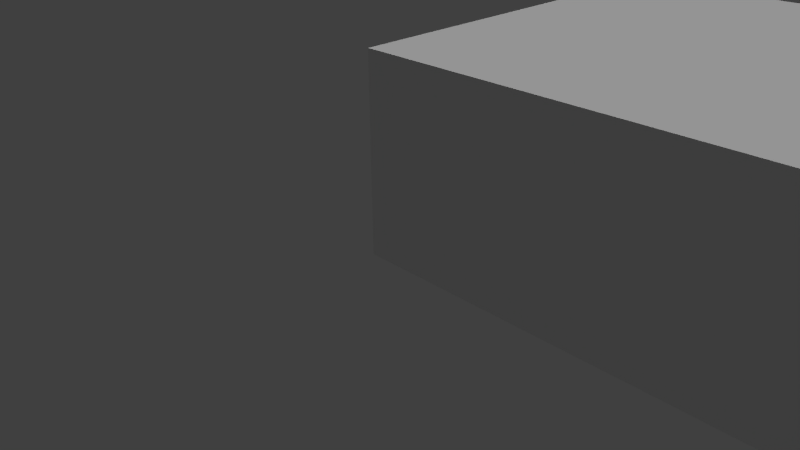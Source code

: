 # Source: labNoZProbs.blend  (saved by Blender 2.70.0; exported with 4.5.12 LTS)
import bpy
from mathutils import Matrix  # noqa: F401  (used for matrix-valued properties, if any)

bpy.ops.wm.read_factory_settings(use_empty=True)
scene = bpy.context.scene
scene.name = 'Scene'

# ---- collections
col_collection_1 = bpy.data.collections.new('Collection 1'); scene.collection.children.link(col_collection_1)

# ---- materials (node trees are filled in below, after node groups)
mat_material = bpy.data.materials.new('Material')
mat_material.alpha_threshold = 0.0
mat_material.use_transparent_shadow = False
mat_material.roughness = 0.5
mat_material.specular_intensity = 0.0
mat_material.line_color = (0.0, 0.0, 0.0, 1.0)

# ---- material node trees

# ---- world
world_world = bpy.data.worlds.new('World'); scene.world = world_world
world_world.color = (0.05088, 0.05088, 0.05088)
world_world.use_sun_shadow = False
world_world.sun_shadow_jitter_overblur = 0.0
world_world.cycles.sampling_method = 'MANUAL'
world_world.cycles.sample_map_resolution = 256

# ---- cameras
cam_camera = bpy.data.cameras.new('Camera')
cam_camera.clip_end = 100.0
cam_camera.lens = 35.0
cam_camera.sensor_width = 32.0
cam_camera.sensor_height = 18.0
cam_camera.ortho_scale = 7.314
cam_camera.dof.focus_distance = 0.0
cam_camera.dof.aperture_fstop = 128.0

# ---- lights
light_sun = bpy.data.lights.new('Sun', 'SUN')
light_sun.transmission_factor = 0.0
light_sun.angle = 0.1993
light_sun.energy = 1.0
light_sun.shadow_buffer_clip_start = 0.5
light_sun.shadow_soft_size = 0.1
light_sun.shadow_cascade_max_distance = 1000.0
light_sun.cycles.use_multiple_importance_sampling = False
light_lamp = bpy.data.lights.new('Lamp', 'POINT')
light_lamp.transmission_factor = 0.0
light_lamp.cutoff_distance = 30.0
light_lamp.energy = 100.0
light_lamp.shadow_buffer_clip_start = 1.001
light_lamp.shadow_soft_size = 0.1
light_lamp.shadow_maximum_resolution = 0.006
light_lamp.use_absolute_resolution = True
light_lamp.cycles.use_multiple_importance_sampling = False

# ---- meshes
me_cube_001 = bpy.data.meshes.new('Cube.001')
me_cube_001.from_pydata([(-3.159, -1.0, -0.0003701), (-3.159, 3.182, -0.0003701), (1.0, 3.182, -0.0003701), (1.0, -1.0, -0.0003701), (-3.159, -1.0, 16.77), (-3.159, 3.182, 16.77), (1.0, 3.182, 16.77), (1.0, -1.0, 16.77)], [], [(4, 5, 1, 0), (5, 6, 2, 1), (6, 7, 3, 2), (7, 4, 0, 3), (0, 1, 2, 3), (7, 6, 5, 4)])
me_cube_001.use_remesh_preserve_volume = False
me_cube_001.use_remesh_preserve_attributes = False
me_cube_001.use_mirror_vertex_groups = False
me_cube_001.update()
me_cube = bpy.data.meshes.new('Cube')
me_cube.from_pydata([(8.0, 4.287, -1.0), (8.0, -1.0, -1.0), (-1.0, -1.0, -1.0), (-1.0, 4.287, -1.0), (-0.624, 4.287, -1.0), (-0.624, 4.608, -1.0), (7.564, 4.608, -1.0), (7.564, 4.287, -1.0), (-0.624, 4.608, -1.0), (-1.0, 4.288, -1.0), (8.0, 4.287, 1.69), (8.0, -1.0, 1.69), (-1.0, -1.0, 1.69), (-1.0, 4.287, 1.69), (-0.624, 4.287, 1.69), (-0.624, 4.608, 1.69), (7.564, 4.608, 1.69), (7.564, 4.287, 1.69)], [], [(0, 7, 6, 5, 4, 3, 2, 1), (10, 11, 12, 13, 14, 15, 16, 17), (7, 0, 10, 17), (6, 7, 17, 16), (5, 6, 16, 15), (4, 5, 15, 14), (3, 4, 14, 13), (2, 3, 13, 12), (1, 2, 12, 11), (0, 1, 11, 10)])
_uv = me_cube.uv_layers.new(name='UVROOM')
_uv.uv.foreach_set('vector', [0.5595, 0.6036, 0.5332, 0.6036, 0.5332, 0.6229, 0.03891, 0.6229, 0.03891, 0.6036, 0.01621, 0.6036, 0.01621, 0.3564, 0.5595, 0.3564, 0.5585, 0.06833, 0.5585, 0.3159, 0.01461, 0.3159, 0.01461, 0.06833, 0.03662, 0.06834, 0.03661, 0.04861, 0.5327, 0.04841, 0.5328, 0.06833, 0.6032, 0.8268, 0.6295, 0.8268, 0.6295, 0.9892, 0.6032, 0.9892, 0.5519, 0.829, 0.5712, 0.829, 0.5712, 0.9914, 0.5519, 0.9914, 0.02094, 0.8247, 0.5153, 0.8247, 0.5153, 0.9871, 0.02094, 0.9871, 0.9323, 0.6524, 0.9517, 0.6524, 0.9517, 0.8148, 0.9323, 0.8148, 0.8911, 0.6527, 0.9138, 0.6527, 0.9138, 0.8151, 0.8911, 0.8151, 0.5408, 0.6509, 0.86, 0.6509, 0.86, 0.8133, 0.5408, 0.8133, 0.5147, 0.8114, 0.01781, 0.8114, 0.01781, 0.649, 0.5147, 0.649, 0.9848, 0.989, 0.6656, 0.989, 0.6656, 0.8266, 0.9848, 0.8266])
me_cube.materials.append(mat_material)
me_cube.materials.append(None)
me_cube.materials.append(None)
me_cube.materials.append(None)
me_cube.materials.append(None)
me_cube.materials.append(None)
me_cube.materials.append(None)
me_cube.materials.append(None)
me_cube.use_remesh_preserve_volume = False
me_cube.use_remesh_preserve_attributes = False
me_cube.use_mirror_vertex_groups = False
me_cube.update()

# ---- objects
ob_sun = bpy.data.objects.new('Sun', light_sun)
ob_corner1 = bpy.data.objects.new('corner1', me_cube_001)
ob_cube = bpy.data.objects.new('Cube', me_cube)
ob_lamp = bpy.data.objects.new('Lamp', light_lamp)
ob_camera = bpy.data.objects.new('Camera', cam_camera)

# ---- transforms, parenting, visibility, modifiers, constraints
ob_sun.location = (-4.798, -0.3672, 4.849)
ob_sun.lineart.crease_threshold = 0.0
ob_corner1.location = (9.073, 5.448, 5.96e-05)
ob_corner1.scale = (0.161, 0.161, 0.161)
ob_corner1.hide_viewport = True
ob_corner1.hide_render = True
ob_corner1.lineart.crease_threshold = 0.0
ob_cube.location = (1.0, 1.0, 1.0)
ob_cube.lock_rotations_4d = False
ob_cube.empty_display_type = 'ARROWS'
ob_cube.hide_select = True
ob_cube.lineart.crease_threshold = 0.0
_vg = ob_cube.vertex_groups.new(name='Group')
ob_lamp.location = (4.076, 1.005, 1.487)
ob_lamp.rotation_euler = (0.6503, 0.05522, 1.866)
ob_lamp.lock_rotations_4d = False
ob_lamp.empty_display_type = 'ARROWS'
ob_lamp.color = (0.0, 0.0, 0.0, 0.0)
ob_lamp.lineart.crease_threshold = 0.0
ob_camera.location = (7.481, -6.508, 5.344)
ob_camera.rotation_euler = (1.109, 0.01082, 0.8149)
ob_camera.lock_rotations_4d = False
ob_camera.empty_display_type = 'ARROWS'
ob_camera.color = (0.0, 0.0, 0.0, 0.0)
ob_camera.display_type = 'WIRE'
ob_camera.lineart.crease_threshold = 0.0

# ---- collection membership
col_collection_1.objects.link(ob_sun)
col_collection_1.objects.link(ob_corner1)
col_collection_1.objects.link(ob_cube)
col_collection_1.objects.link(ob_lamp)
col_collection_1.objects.link(ob_camera)

# ---- scene / render settings (as saved in the file)
scene.camera = ob_camera
scene.frame_start = 1; scene.frame_end = 250; scene.frame_set(0)
scene.render.engine = 'BLENDER_EEVEE_NEXT'
scene.render.resolution_percentage = 50
scene.render.dither_intensity = 0.0
scene.cycles.use_denoising = False
scene.cycles.samples = 10
scene.cycles.sampling_pattern = 'TABULATED_SOBOL'
scene.cycles.light_sampling_threshold = 0.0
scene.cycles.use_adaptive_sampling = False
scene.cycles.use_light_tree = False
scene.cycles.blur_glossy = 0.0
scene.cycles.volume_bounces = 1
scene.cycles.pixel_filter_type = 'GAUSSIAN'
scene.cycles.sample_clamp_indirect = 0.0
scene.view_settings.view_transform = 'Standard'
bpy.context.view_layer.update()
